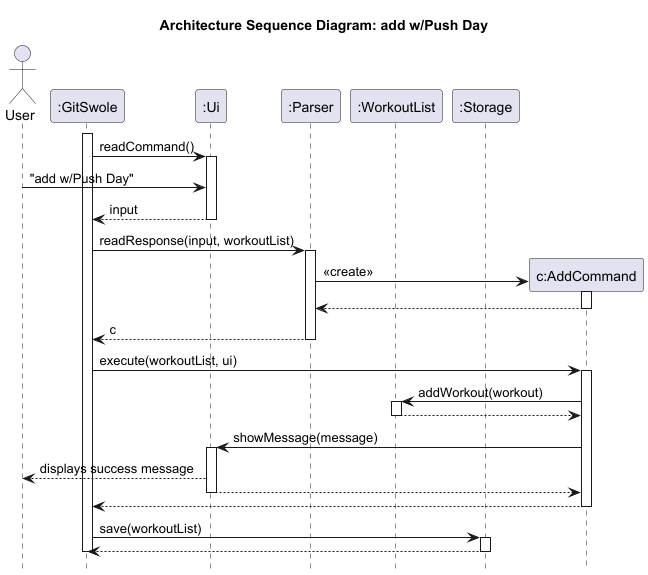

The diagram above was rendered by PlantUML. Its source (embedded in the PNG):
@startuml
!pragma layout smetana
hide footbox
title Architecture Sequence Diagram: add w/Push Day

actor User

participant ":GitSwole" as Main
participant ":Ui" as UI
participant ":Parser" as Parser
participant ":WorkoutList" as WL
participant ":Storage"  as Storage

activate Main

Main -> UI : readCommand()
activate UI
User -> UI : "add w/Push Day"
Main <-- UI : input
deactivate UI

Main -> Parser : readResponse(input, workoutList)
activate Parser

create participant "c:AddCommand" as Cmd
Parser -> Cmd : <<create>>
activate Cmd
Parser <-- Cmd :
deactivate Cmd

Main <-- Parser : c
deactivate Parser

Main -> Cmd : execute(workoutList, ui)
activate Cmd

Cmd -> WL : addWorkout(workout)
activate WL
Cmd <-- WL :
deactivate WL

Cmd -> UI : showMessage(message)
activate UI
UI --> User : displays success message
Cmd <-- UI :
deactivate UI

Main <-- Cmd :
deactivate Cmd

Main -> Storage : save(workoutList)
activate Storage
Main <-- Storage :
deactivate Storage

deactivate Main

@enduml